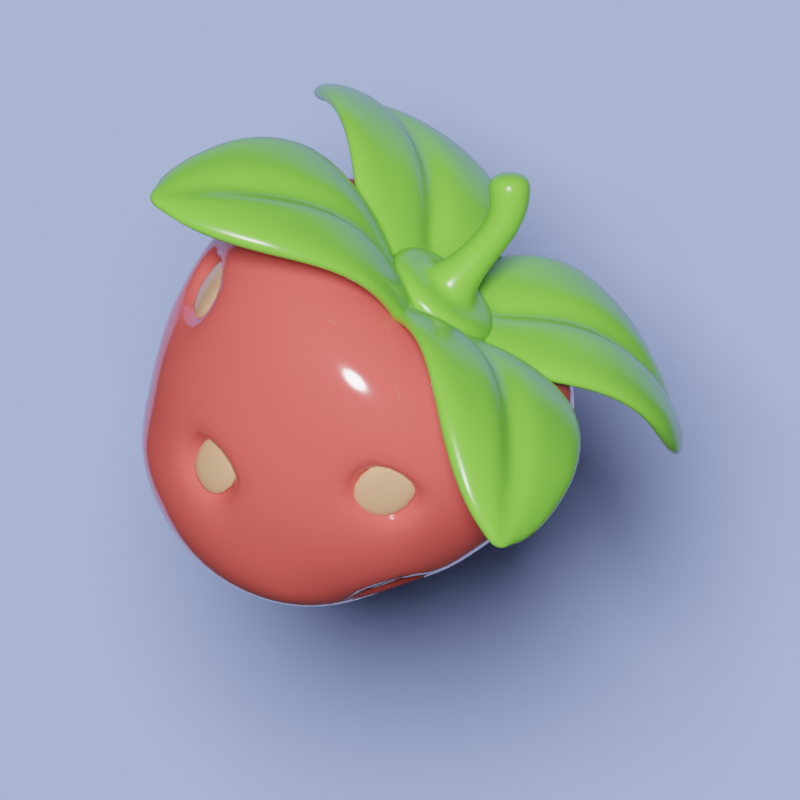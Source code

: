 # Source: strawberry.blend  (saved by Blender 3.4.6; exported with 4.5.12 LTS)
import bpy
from mathutils import Matrix  # noqa: F401  (used for matrix-valued properties, if any)

bpy.ops.wm.read_factory_settings(use_empty=True)
scene = bpy.context.scene
scene.name = 'Scene'

# ---- collections
col_collection = bpy.data.collections.new('Collection'); scene.collection.children.link(col_collection)

# ---- materials (node trees are filled in below, after node groups)
mat_material = bpy.data.materials.new('Material')
mat_material.alpha_threshold = 0.0
mat_material.roughness = 0.5
mat_material.line_color = (0.0, 0.0, 0.0, 1.0)
mat_material_001 = bpy.data.materials.new('Material.001')
mat_material_002 = bpy.data.materials.new('Material.002')
mat_material_003 = bpy.data.materials.new('Material.003')

# ---- material node trees
mat_material.use_nodes = True; mat_material.node_tree.nodes.clear()
_N = mat_material.node_tree.nodes; _L = mat_material.node_tree.links
n0 = _N.new('ShaderNodeOutputMaterial'); n0.name = 'Material Output'; n0.location = (300, 300)
n1 = _N.new('ShaderNodeMapping'); n1.name = 'Mapping'; n1.location = (-762, 178)
n1.inputs[2].default_value = (0.0, 1.571, 0.0)
n1.inputs[3].default_value = (1.0, 1.0, 0.8)
n2 = _N.new('ShaderNodeTexCoord'); n2.name = 'Texture Coordinate'; n2.location = (-942, 178)
n3 = _N.new('ShaderNodeTexGradient'); n3.name = 'Gradient Texture'; n3.location = (-582, 218)
n4 = _N.new('ShaderNodeValToRGB'); n4.name = 'ColorRamp'; n4.location = (-283, 255)
n4.color_ramp.interpolation = 'EASE'
while len(n4.color_ramp.elements) > 1: n4.color_ramp.elements.remove(n4.color_ramp.elements[-1])
n4.color_ramp.elements[0].position = 0.5136; n4.color_ramp.elements[0].color = (0.6343, 0.04757, 0.05297, 1.0)
_e = n4.color_ramp.elements.new(0.7148); _e.color = (0.8172, 0.3483, 0.1248, 1.0)
_e = n4.color_ramp.elements.new(0.8909); _e.color = (1.0, 1.0, 1.0, 1.0)
n5 = _N.new('ShaderNodeBsdfPrincipled'); n5.name = 'Principled BSDF'; n5.location = (10, 300)
n5.distribution = 'GGX'
n5.subsurface_method = 'RANDOM_WALK_SKIN'
n5.inputs[0].default_value = (0.8, 0.1027, 0.09387, 1.0)
n5.inputs[2].default_value = 0.1091
n5.inputs[3].default_value = 1.45
n5.inputs[27].default_value = (0.0, 0.0, 0.0, 1.0)
n5.inputs[28].default_value = 1.0
_L.new(n5.outputs[0], n0.inputs[0])
_L.new(n1.outputs[0], n3.inputs[0])
_L.new(n2.outputs[0], n1.inputs[0])
_L.new(n3.outputs[0], n4.inputs[0])
n0.is_active_output = True
mat_material_001.use_nodes = True; mat_material_001.node_tree.nodes.clear()
_N = mat_material_001.node_tree.nodes; _L = mat_material_001.node_tree.links
n0 = _N.new('ShaderNodeBsdfPrincipled'); n0.name = 'Principled BSDF'; n0.location = (10, 300)
n0.distribution = 'GGX'
n0.subsurface_method = 'RANDOM_WALK_SKIN'
n0.inputs[0].default_value = (0.6739, 0.3777, 0.218, 1.0)
n0.inputs[2].default_value = 0.1318
n0.inputs[3].default_value = 1.45
n0.inputs[27].default_value = (0.0, 0.0, 0.0, 1.0)
n0.inputs[28].default_value = 1.0
n1 = _N.new('ShaderNodeOutputMaterial'); n1.name = 'Material Output'; n1.location = (300, 300)
_L.new(n0.outputs[0], n1.inputs[0])
n1.is_active_output = True
mat_material_002.use_nodes = True; mat_material_002.node_tree.nodes.clear()
_N = mat_material_002.node_tree.nodes; _L = mat_material_002.node_tree.links
n0 = _N.new('ShaderNodeBsdfPrincipled'); n0.name = 'Principled BSDF'; n0.location = (10, 300)
n0.distribution = 'GGX'
n0.subsurface_method = 'RANDOM_WALK_SKIN'
n0.inputs[0].default_value = (0.1914, 0.5721, 0.05842, 1.0)
n0.inputs[2].default_value = 0.2568
n0.inputs[3].default_value = 1.45
n0.inputs[27].default_value = (0.0, 0.0, 0.0, 1.0)
n0.inputs[28].default_value = 1.0
n1 = _N.new('ShaderNodeOutputMaterial'); n1.name = 'Material Output'; n1.location = (300, 300)
_L.new(n0.outputs[0], n1.inputs[0])
n1.is_active_output = True
mat_material_003.use_nodes = True; mat_material_003.node_tree.nodes.clear()
_N = mat_material_003.node_tree.nodes; _L = mat_material_003.node_tree.links
n0 = _N.new('ShaderNodeBsdfPrincipled'); n0.name = 'Principled BSDF'; n0.location = (10, 300)
n0.distribution = 'GGX'
n0.subsurface_method = 'RANDOM_WALK_SKIN'
n0.inputs[0].default_value = (0.3071, 0.3944, 0.8, 1.0)
n0.inputs[3].default_value = 1.45
n0.inputs[27].default_value = (0.0, 0.0, 0.0, 1.0)
n0.inputs[28].default_value = 1.0
n1 = _N.new('ShaderNodeOutputMaterial'); n1.name = 'Material Output'; n1.location = (300, 300)
_L.new(n0.outputs[0], n1.inputs[0])
n1.is_active_output = True

# ---- world
world_world = bpy.data.worlds.new('World'); scene.world = world_world
world_world.use_nodes = True; world_world.node_tree.nodes.clear()
_N = world_world.node_tree.nodes; _L = world_world.node_tree.links
n0 = _N.new('ShaderNodeOutputWorld'); n0.name = 'World Output'; n0.location = (300, 300)
n1 = _N.new('ShaderNodeBackground'); n1.name = 'Background'; n1.location = (10, 300)
n1.inputs[0].default_value = (0.05088, 0.05088, 0.05088, 1.0)
_L.new(n1.outputs[0], n0.inputs[0])
n0.is_active_output = True
world_world.color = (0.05088, 0.05088, 0.05088)
world_world.use_sun_shadow = False
world_world.sun_shadow_jitter_overblur = 0.0

# ---- cameras
cam_camera = bpy.data.cameras.new('Camera')
cam_camera.type = 'ORTHO'
cam_camera.clip_end = 100.0
cam_camera.ortho_scale = 3.114

# ---- lights
light_light = bpy.data.lights.new('Light', 'SUN')
light_light.transmission_factor = 0.0
light_light.angle = 0.1993
light_light.energy = 5.0
light_light.shadow_soft_size = 0.1
light_light.shadow_cascade_max_distance = 1000.0

# ---- meshes
me_cube = bpy.data.meshes.new('Cube')
me_cube.from_pydata([(0.5034, 0.4883, 0.6442), (0.4105, 0.3954, -0.564), (0.5034, -0.4974, 0.6442), (0.4105, -0.4045, -0.564), (-0.4823, 0.4883, 0.6442), (-0.3894, 0.3954, -0.564), (-0.4823, -0.4974, 0.6442), (-0.3894, -0.4045, -0.564), (-0.4478, 0.2327, -0.6208), (-0.4771, -0.004576, -0.6502), (-0.4478, -0.2419, -0.6208), (0.2478, 0.4537, -0.6208), (0.01053, 0.483, -0.6502), (-0.2268, 0.4537, -0.6208), (0.5944, 0.5793, 0.4821), (0.6263, 0.6112, 0.2682), (0.4694, 0.4543, -0.4144), (-0.4483, -0.4634, -0.4144), (-0.6052, -0.6203, 0.2682), (-0.5734, -0.5885, 0.4821), (0.5944, -0.5885, 0.4821), (0.6263, -0.6203, 0.2682), (0.4694, -0.4634, -0.4144), (-0.5734, 0.5793, 0.4821), (-0.6052, 0.6112, 0.2682), (-0.4483, 0.4543, -0.4144), (0.3032, -0.5699, 0.6773), (0.01053, -0.6028, 0.6925), (-0.2822, -0.5699, 0.6773), (0.5758, 0.2881, 0.6773), (0.6088, -0.004576, 0.6925), (0.5758, -0.2973, 0.6773), (-0.2268, -0.4629, -0.6208), (0.01053, -0.4922, -0.6502), (0.2478, -0.4629, -0.6208), (-0.5548, -0.2973, 0.6773), (-0.5877, -0.004576, 0.6925), (-0.5548, 0.2881, 0.6773), (-0.2822, 0.5607, 0.6773), (0.01053, 0.5937, 0.6925), (0.3032, 0.5607, 0.6773), (0.4688, -0.2419, -0.6208), (0.4981, -0.004576, -0.6502), (0.4688, 0.2327, -0.6208), (0.3312, 0.3161, 0.679), (0.01053, 0.3333, 0.6313), (-0.3101, 0.3161, 0.679), (0.3484, -0.004576, 0.6313), (0.01053, -0.004576, 0.3372), (-0.3273, -0.004576, 0.6313), (0.3312, -0.3252, 0.679), (0.01053, -0.3424, 0.6313), (-0.3101, -0.3252, 0.679), (0.2634, -0.5877, -0.428), (0.3458, -0.7914, 0.2699), (0.3339, -0.7503, 0.4926), (0.01053, -0.6301, -0.4406), (0.01053, -0.8512, 0.2665), (0.01053, -0.8026, 0.5052), (-0.2424, -0.5877, -0.428), (-0.3248, -0.7914, 0.2699), (-0.3129, -0.7503, 0.4926), (-0.5726, -0.2575, -0.428), (-0.7763, -0.3399, 0.2699), (-0.7352, -0.328, 0.4926), (-0.615, -0.004576, -0.4406), (-0.8361, -0.004576, 0.2665), (-0.7875, -0.004576, 0.5052), (-0.5726, 0.2483, -0.428), (-0.7763, 0.3307, 0.2699), (-0.7352, 0.3188, 0.4926), (-0.2424, 0.2483, -0.7512), (0.01053, 0.2619, -0.7993), (0.2634, 0.2483, -0.7512), (-0.2559, -0.004576, -0.7993), (0.01053, -0.004576, -0.8963), (0.277, -0.004576, -0.7993), (-0.2424, -0.2575, -0.7512), (0.01053, -0.2711, -0.7993), (0.2634, -0.2575, -0.7512), (0.5937, 0.2483, -0.428), (0.7974, 0.3307, 0.2699), (0.7562, 0.3188, 0.4926), (0.636, -0.004576, -0.4406), (0.8571, -0.004576, 0.2665), (0.8085, -0.004576, 0.5052), (0.5937, -0.2575, -0.428), (0.7974, -0.3399, 0.2699), (0.7562, -0.328, 0.4926), (-0.2424, 0.5785, -0.428), (-0.3248, 0.7823, 0.2699), (-0.3129, 0.7411, 0.4926), (0.01053, 0.6209, -0.4406), (0.01053, 0.842, 0.2665), (0.01053, 0.7934, 0.5052), (0.2634, 0.5785, -0.428), (0.3458, 0.7823, 0.2699), (0.3339, 0.7411, 0.4926), (0.5565, 0.5414, -0.2013), (-0.5354, -0.5505, -0.2013), (0.5565, -0.5505, -0.2013), (-0.5354, 0.5414, -0.2013), (0.3089, -0.6996, -0.2053), (0.01053, -0.7508, -0.2119), (-0.2879, -0.6996, -0.2053), (-0.6845, -0.303, -0.2053), (-0.7357, -0.004576, -0.2119), (-0.6845, 0.2938, -0.2053), (0.7055, 0.2938, -0.2053), (0.7568, -0.004576, -0.2119), (0.7055, -0.303, -0.2053), (-0.2879, 0.6904, -0.2053), (0.01053, 0.7417, -0.2119), (0.3089, 0.6904, -0.2053), (-0.577, -0.5921, 0.01992), (0.3313, -0.7545, 0.02068), (0.01053, -0.811, 0.0168), (-0.3102, -0.7545, 0.02068), (-0.7394, -0.3253, 0.02068), (-0.7959, -0.004576, 0.0168), (-0.7394, 0.3162, 0.02068), (0.7605, 0.3162, 0.02068), (0.8169, -0.004576, 0.0168), (0.7605, -0.3253, 0.02068), (-0.3102, 0.7454, 0.02068), (0.01053, 0.8018, 0.0168), (0.3313, 0.7454, 0.02068), (0.5981, 0.583, 0.01992), (0.5981, -0.5921, 0.01992), (-0.577, 0.583, 0.01992), (-0.4879, -0.5379, 0.03624), (-0.5161, -0.5661, 0.2845), (0.277, -0.6654, 0.03701), (0.2916, -0.7023, 0.2862), (0.02783, -0.5382, -0.3915), (-0.2251, -0.4959, -0.379), (0.5721, -0.5312, 0.2845), (-0.6503, -0.2711, 0.03701), (-0.6872, -0.2856, 0.2862), (-0.5231, -0.02188, -0.3915), (-0.4808, 0.231, -0.379), (0.5442, 0.01273, -0.3915), (0.5018, -0.2402, -0.379), (-0.256, 0.6563, 0.03701), (-0.2705, 0.6932, 0.2862), (-0.2251, 0.4867, -0.379), (0.02783, 0.5291, -0.3915), (0.277, 0.6563, 0.03701), (0.2916, 0.6932, 0.2862), (-0.551, 0.5221, 0.2845), (0.5721, 0.5221, 0.2845), (0.02783, -0.659, -0.1629), (-0.2706, -0.6077, -0.1562), (-0.6439, -0.02188, -0.1629), (-0.5926, 0.2765, -0.1562), (0.6649, 0.01273, -0.1629), (0.6137, -0.2857, -0.1562), (-0.2706, 0.5986, -0.1562), (0.02783, 0.6498, -0.1629), (0.5438, 0.4939, 0.03624), (0.5438, -0.503, 0.03624), (-0.5228, 0.4939, 0.03624)], [], [(44, 45, 48, 47), (45, 46, 49, 48), (47, 48, 51, 50), (48, 49, 52, 51), (0, 40, 44, 29), (40, 39, 45, 44), (39, 38, 46, 45), (38, 4, 37, 46), (46, 37, 36, 49), (49, 36, 35, 52), (52, 35, 6, 28), (51, 52, 28, 27), (50, 51, 27, 26), (31, 50, 26, 2), (30, 47, 50, 31), (29, 44, 47, 30), (115, 54, 57, 116), (54, 55, 58, 57), (116, 57, 60, 117), (57, 58, 61, 60), (3, 22, 53, 34), (56, 103, 151, 134), (21, 20, 55, 54), (20, 2, 26, 55), (55, 26, 27, 58), (58, 27, 28, 61), (61, 28, 6, 19), (60, 61, 19, 18), (117, 60, 18, 114), (32, 59, 17, 7), (33, 56, 59, 32), (34, 53, 56, 33), (118, 63, 66, 119), (63, 64, 67, 66), (119, 66, 69, 120), (66, 67, 70, 69), (7, 17, 62, 10), (68, 65, 139, 140), (18, 19, 64, 63), (19, 6, 35, 64), (64, 35, 36, 67), (67, 36, 37, 70), (70, 37, 4, 23), (69, 70, 23, 24), (120, 69, 24, 129), (8, 68, 25, 5), (9, 65, 68, 8), (10, 62, 65, 9), (71, 72, 75, 74), (72, 73, 76, 75), (74, 75, 78, 77), (75, 76, 79, 78), (5, 13, 71, 8), (13, 12, 72, 71), (12, 11, 73, 72), (11, 1, 43, 73), (73, 43, 42, 76), (76, 42, 41, 79), (79, 41, 3, 34), (78, 79, 34, 33), (77, 78, 33, 32), (10, 77, 32, 7), (9, 74, 77, 10), (8, 71, 74, 9), (121, 81, 84, 122), (81, 82, 85, 84), (122, 84, 87, 123), (84, 85, 88, 87), (1, 16, 80, 43), (127, 15, 81, 121), (15, 14, 82, 81), (14, 0, 29, 82), (82, 29, 30, 85), (85, 30, 31, 88), (88, 31, 2, 20), (87, 88, 20, 21), (123, 87, 21, 128), (41, 86, 22, 3), (42, 83, 86, 41), (43, 80, 83, 42), (124, 90, 93, 125), (90, 91, 94, 93), (125, 93, 96, 126), (93, 94, 97, 96), (5, 25, 89, 13), (92, 89, 145, 146), (24, 23, 91, 90), (23, 4, 38, 91), (91, 38, 39, 94), (94, 39, 40, 97), (97, 40, 0, 14), (96, 97, 14, 15), (15, 127, 159, 150), (11, 95, 16, 1), (12, 92, 95, 11), (13, 89, 92, 12), (95, 113, 98, 16), (25, 101, 111, 89), (92, 112, 113, 95), (118, 114, 130, 137), (86, 110, 100, 22), (16, 98, 108, 80), (103, 104, 152, 151), (80, 108, 109, 83), (68, 107, 101, 25), (17, 99, 105, 62), (90, 124, 143, 144), (62, 105, 106, 65), (59, 104, 99, 17), (22, 100, 102, 53), (24, 90, 144, 149), (53, 102, 103, 56), (113, 126, 127, 98), (101, 129, 124, 111), (112, 125, 126, 113), (111, 124, 125, 112), (110, 123, 128, 100), (98, 127, 121, 108), (109, 122, 123, 110), (108, 121, 122, 109), (107, 120, 129, 101), (99, 114, 118, 105), (106, 119, 120, 107), (105, 118, 119, 106), (104, 117, 114, 99), (100, 128, 115, 102), (103, 116, 117, 104), (102, 115, 116, 103), (160, 136, 133, 132), (130, 131, 138, 137), (161, 149, 144, 143), (147, 148, 150, 159), (145, 157, 158, 146), (141, 155, 156, 142), (139, 153, 154, 140), (134, 151, 152, 135), (111, 112, 158, 157), (128, 21, 136, 160), (104, 59, 135, 152), (129, 24, 149, 161), (115, 128, 160, 132), (59, 56, 134, 135), (127, 126, 147, 159), (65, 106, 153, 139), (96, 15, 150, 148), (109, 110, 156, 155), (114, 18, 131, 130), (124, 129, 161, 143), (107, 68, 140, 154), (18, 63, 138, 131), (83, 109, 155, 141), (63, 118, 137, 138), (110, 86, 142, 156), (86, 83, 141, 142), (106, 107, 154, 153), (126, 96, 148, 147), (89, 111, 157, 145), (21, 54, 133, 136), (112, 92, 146, 158), (54, 115, 132, 133)])
me_cube.polygons.foreach_set('use_smooth', [True] * 160)
_uv = me_cube.uv_layers.new(name='UVMap')
_uv.uv.foreach_set('vector', [0.6875, 0.5625, 0.75, 0.5625, 0.75, 0.625, 0.6875, 0.625, 0.75, 0.5625, 0.8125, 0.5625, 0.8125, 0.625, 0.75, 0.625, 0.6875, 0.625, 0.75, 0.625, 0.75, 0.6875, 0.6875, 0.6875, 0.75, 0.625, 0.8125, 0.625, 0.8125, 0.6875, 0.75, 0.6875, 0.625, 0.5, 0.6875, 0.5, 0.6875, 0.5625, 0.625, 0.5625, 0.6875, 0.5, 0.75, 0.5, 0.75, 0.5625, 0.6875, 0.5625, 0.75, 0.5, 0.8125, 0.5, 0.8125, 0.5625, 0.75, 0.5625, 0.8125, 0.5, 0.875, 0.5, 0.875, 0.5625, 0.8125, 0.5625, 0.8125, 0.5625, 0.875, 0.5625, 0.875, 0.625, 0.8125, 0.625, 0.8125, 0.625, 0.875, 0.625, 0.875, 0.6875, 0.8125, 0.6875, 0.8125, 0.6875, 0.875, 0.6875, 0.875, 0.75, 0.8125, 0.75, 0.75, 0.6875, 0.8125, 0.6875, 0.8125, 0.75, 0.75, 0.75, 0.6875, 0.6875, 0.75, 0.6875, 0.75, 0.75, 0.6875, 0.75, 0.625, 0.6875, 0.6875, 0.6875, 0.6875, 0.75, 0.625, 0.75, 0.625, 0.625, 0.6875, 0.625, 0.6875, 0.6875, 0.625, 0.6875, 0.625, 0.5625, 0.6875, 0.5625, 0.6875, 0.625, 0.625, 0.625, 0.4844, 0.8125, 0.5, 0.8125, 0.5, 0.875, 0.4844, 0.875, 0.5, 0.8125, 0.5625, 0.8125, 0.5625, 0.875, 0.5, 0.875, 0.4844, 0.875, 0.5, 0.875, 0.5, 0.9375, 0.4844, 0.9375, 0.5, 0.875, 0.5625, 0.875, 0.5625, 0.9375, 0.5, 0.9375, 0.375, 0.75, 0.4375, 0.75, 0.4375, 0.8125, 0.375, 0.8125, 0.4375, 0.875, 0.4688, 0.875, 0.4688, 0.875, 0.4375, 0.875, 0.5, 0.75, 0.5625, 0.75, 0.5625, 0.8125, 0.5, 0.8125, 0.5625, 0.75, 0.625, 0.75, 0.625, 0.8125, 0.5625, 0.8125, 0.5625, 0.8125, 0.625, 0.8125, 0.625, 0.875, 0.5625, 0.875, 0.5625, 0.875, 0.625, 0.875, 0.625, 0.9375, 0.5625, 0.9375, 0.5625, 0.9375, 0.625, 0.9375, 0.625, 1.0, 0.5625, 1.0, 0.5, 0.9375, 0.5625, 0.9375, 0.5625, 1.0, 0.5, 1.0, 0.4844, 0.9375, 0.5, 0.9375, 0.5, 1.0, 0.4844, 1.0, 0.375, 0.9375, 0.4375, 0.9375, 0.4375, 1.0, 0.375, 1.0, 0.375, 0.875, 0.4375, 0.875, 0.4375, 0.9375, 0.375, 0.9375, 0.375, 0.8125, 0.4375, 0.8125, 0.4375, 0.875, 0.375, 0.875, 0.4844, 0.0625, 0.5, 0.0625, 0.5, 0.125, 0.4844, 0.125, 0.5, 0.0625, 0.5625, 0.0625, 0.5625, 0.125, 0.5, 0.125, 0.4844, 0.125, 0.5, 0.125, 0.5, 0.1875, 0.4844, 0.1875, 0.5, 0.125, 0.5625, 0.125, 0.5625, 0.1875, 0.5, 0.1875, 0.375, 0.0, 0.4375, 0.0, 0.4375, 0.0625, 0.375, 0.0625, 0.4375, 0.1875, 0.4375, 0.125, 0.4375, 0.125, 0.4375, 0.1875, 0.5, 0.0, 0.5625, 0.0, 0.5625, 0.0625, 0.5, 0.0625, 0.5625, 0.0, 0.625, 0.0, 0.625, 0.0625, 0.5625, 0.0625, 0.5625, 0.0625, 0.625, 0.0625, 0.625, 0.125, 0.5625, 0.125, 0.5625, 0.125, 0.625, 0.125, 0.625, 0.1875, 0.5625, 0.1875, 0.5625, 0.1875, 0.625, 0.1875, 0.625, 0.25, 0.5625, 0.25, 0.5, 0.1875, 0.5625, 0.1875, 0.5625, 0.25, 0.5, 0.25, 0.4844, 0.1875, 0.5, 0.1875, 0.5, 0.25, 0.4844, 0.25, 0.375, 0.1875, 0.4375, 0.1875, 0.4375, 0.25, 0.375, 0.25, 0.375, 0.125, 0.4375, 0.125, 0.4375, 0.1875, 0.375, 0.1875, 0.375, 0.0625, 0.4375, 0.0625, 0.4375, 0.125, 0.375, 0.125, 0.1875, 0.5625, 0.25, 0.5625, 0.25, 0.625, 0.1875, 0.625, 0.25, 0.5625, 0.3125, 0.5625, 0.3125, 0.625, 0.25, 0.625, 0.1875, 0.625, 0.25, 0.625, 0.25, 0.6875, 0.1875, 0.6875, 0.25, 0.625, 0.3125, 0.625, 0.3125, 0.6875, 0.25, 0.6875, 0.125, 0.5, 0.1875, 0.5, 0.1875, 0.5625, 0.125, 0.5625, 0.1875, 0.5, 0.25, 0.5, 0.25, 0.5625, 0.1875, 0.5625, 0.25, 0.5, 0.3125, 0.5, 0.3125, 0.5625, 0.25, 0.5625, 0.3125, 0.5, 0.375, 0.5, 0.375, 0.5625, 0.3125, 0.5625, 0.3125, 0.5625, 0.375, 0.5625, 0.375, 0.625, 0.3125, 0.625, 0.3125, 0.625, 0.375, 0.625, 0.375, 0.6875, 0.3125, 0.6875, 0.3125, 0.6875, 0.375, 0.6875, 0.375, 0.75, 0.3125, 0.75, 0.25, 0.6875, 0.3125, 0.6875, 0.3125, 0.75, 0.25, 0.75, 0.1875, 0.6875, 0.25, 0.6875, 0.25, 0.75, 0.1875, 0.75, 0.125, 0.6875, 0.1875, 0.6875, 0.1875, 0.75, 0.125, 0.75, 0.125, 0.625, 0.1875, 0.625, 0.1875, 0.6875, 0.125, 0.6875, 0.125, 0.5625, 0.1875, 0.5625, 0.1875, 0.625, 0.125, 0.625, 0.4844, 0.5625, 0.5, 0.5625, 0.5, 0.625, 0.4844, 0.625, 0.5, 0.5625, 0.5625, 0.5625, 0.5625, 0.625, 0.5, 0.625, 0.4844, 0.625, 0.5, 0.625, 0.5, 0.6875, 0.4844, 0.6875, 0.5, 0.625, 0.5625, 0.625, 0.5625, 0.6875, 0.5, 0.6875, 0.375, 0.5, 0.4375, 0.5, 0.4375, 0.5625, 0.375, 0.5625, 0.4844, 0.5, 0.5, 0.5, 0.5, 0.5625, 0.4844, 0.5625, 0.5, 0.5, 0.5625, 0.5, 0.5625, 0.5625, 0.5, 0.5625, 0.5625, 0.5, 0.625, 0.5, 0.625, 0.5625, 0.5625, 0.5625, 0.5625, 0.5625, 0.625, 0.5625, 0.625, 0.625, 0.5625, 0.625, 0.5625, 0.625, 0.625, 0.625, 0.625, 0.6875, 0.5625, 0.6875, 0.5625, 0.6875, 0.625, 0.6875, 0.625, 0.75, 0.5625, 0.75, 0.5, 0.6875, 0.5625, 0.6875, 0.5625, 0.75, 0.5, 0.75, 0.4844, 0.6875, 0.5, 0.6875, 0.5, 0.75, 0.4844, 0.75, 0.375, 0.6875, 0.4375, 0.6875, 0.4375, 0.75, 0.375, 0.75, 0.375, 0.625, 0.4375, 0.625, 0.4375, 0.6875, 0.375, 0.6875, 0.375, 0.5625, 0.4375, 0.5625, 0.4375, 0.625, 0.375, 0.625, 0.4844, 0.3125, 0.5, 0.3125, 0.5, 0.375, 0.4844, 0.375, 0.5, 0.3125, 0.5625, 0.3125, 0.5625, 0.375, 0.5, 0.375, 0.4844, 0.375, 0.5, 0.375, 0.5, 0.4375, 0.4844, 0.4375, 0.5, 0.375, 0.5625, 0.375, 0.5625, 0.4375, 0.5, 0.4375, 0.375, 0.25, 0.4375, 0.25, 0.4375, 0.3125, 0.375, 0.3125, 0.4375, 0.375, 0.4375, 0.3125, 0.4375, 0.3125, 0.4375, 0.375, 0.5, 0.25, 0.5625, 0.25, 0.5625, 0.3125, 0.5, 0.3125, 0.5625, 0.25, 0.625, 0.25, 0.625, 0.3125, 0.5625, 0.3125, 0.5625, 0.3125, 0.625, 0.3125, 0.625, 0.375, 0.5625, 0.375, 0.5625, 0.375, 0.625, 0.375, 0.625, 0.4375, 0.5625, 0.4375, 0.5625, 0.4375, 0.625, 0.4375, 0.625, 0.5, 0.5625, 0.5, 0.5, 0.4375, 0.5625, 0.4375, 0.5625, 0.5, 0.5, 0.5, 0.5, 0.5, 0.4844, 0.5, 0.4844, 0.5, 0.5, 0.5, 0.375, 0.4375, 0.4375, 0.4375, 0.4375, 0.5, 0.375, 0.5, 0.375, 0.375, 0.4375, 0.375, 0.4375, 0.4375, 0.375, 0.4375, 0.375, 0.3125, 0.4375, 0.3125, 0.4375, 0.375, 0.375, 0.375, 0.4375, 0.4375, 0.4688, 0.4375, 0.4688, 0.5, 0.4375, 0.5, 0.4375, 0.25, 0.4688, 0.25, 0.4688, 0.3125, 0.4375, 0.3125, 0.4375, 0.375, 0.4688, 0.375, 0.4688, 0.4375, 0.4375, 0.4375, 0.4844, 0.0625, 0.4844, 0.0, 0.4844, 0.0, 0.4844, 0.0625, 0.4375, 0.6875, 0.4688, 0.6875, 0.4688, 0.75, 0.4375, 0.75, 0.4375, 0.5, 0.4688, 0.5, 0.4688, 0.5625, 0.4375, 0.5625, 0.4688, 0.875, 0.4688, 0.9375, 0.4688, 0.9375, 0.4688, 0.875, 0.4375, 0.5625, 0.4688, 0.5625, 0.4688, 0.625, 0.4375, 0.625, 0.4375, 0.1875, 0.4688, 0.1875, 0.4688, 0.25, 0.4375, 0.25, 0.4375, 0.0, 0.4688, 0.0, 0.4688, 0.0625, 0.4375, 0.0625, 0.5, 0.3125, 0.4844, 0.3125, 0.4844, 0.3125, 0.5, 0.3125, 0.4375, 0.0625, 0.4688, 0.0625, 0.4688, 0.125, 0.4375, 0.125, 0.4375, 0.9375, 0.4688, 0.9375, 0.4688, 1.0, 0.4375, 1.0, 0.4375, 0.75, 0.4688, 0.75, 0.4688, 0.8125, 0.4375, 0.8125, 0.5, 0.25, 0.5, 0.3125, 0.5, 0.3125, 0.5, 0.25, 0.4375, 0.8125, 0.4688, 0.8125, 0.4688, 0.875, 0.4375, 0.875, 0.4688, 0.4375, 0.4844, 0.4375, 0.4844, 0.5, 0.4688, 0.5, 0.4688, 0.25, 0.4844, 0.25, 0.4844, 0.3125, 0.4688, 0.3125, 0.4688, 0.375, 0.4844, 0.375, 0.4844, 0.4375, 0.4688, 0.4375, 0.4688, 0.3125, 0.4844, 0.3125, 0.4844, 0.375, 0.4688, 0.375, 0.4688, 0.6875, 0.4844, 0.6875, 0.4844, 0.75, 0.4688, 0.75, 0.4688, 0.5, 0.4844, 0.5, 0.4844, 0.5625, 0.4688, 0.5625, 0.4688, 0.625, 0.4844, 0.625, 0.4844, 0.6875, 0.4688, 0.6875, 0.4688, 0.5625, 0.4844, 0.5625, 0.4844, 0.625, 0.4688, 0.625, 0.4688, 0.1875, 0.4844, 0.1875, 0.4844, 0.25, 0.4688, 0.25, 0.4688, 0.0, 0.4844, 0.0, 0.4844, 0.0625, 0.4688, 0.0625, 0.4688, 0.125, 0.4844, 0.125, 0.4844, 0.1875, 0.4688, 0.1875, 0.4688, 0.0625, 0.4844, 0.0625, 0.4844, 0.125, 0.4688, 0.125, 0.4688, 0.9375, 0.4844, 0.9375, 0.4844, 1.0, 0.4688, 1.0, 0.4688, 0.75, 0.4844, 0.75, 0.4844, 0.8125, 0.4688, 0.8125, 0.4688, 0.875, 0.4844, 0.875, 0.4844, 0.9375, 0.4688, 0.9375, 0.4688, 0.8125, 0.4844, 0.8125, 0.4844, 0.875, 0.4688, 0.875, 0.4844, 0.75, 0.5, 0.75, 0.5, 0.8125, 0.4844, 0.8125, 0.4844, 0.0, 0.5, 0.0, 0.5, 0.0625, 0.4844, 0.0625, 0.4844, 0.25, 0.5, 0.25, 0.5, 0.3125, 0.4844, 0.3125, 0.4844, 0.4375, 0.5, 0.4375, 0.5, 0.5, 0.4844, 0.5, 0.4375, 0.3125, 0.4688, 0.3125, 0.4688, 0.375, 0.4375, 0.375, 0.4375, 0.625, 0.4688, 0.625, 0.4688, 0.6875, 0.4375, 0.6875, 0.4375, 0.125, 0.4688, 0.125, 0.4688, 0.1875, 0.4375, 0.1875, 0.4375, 0.875, 0.4688, 0.875, 0.4688, 0.9375, 0.4375, 0.9375, 0.4688, 0.3125, 0.4688, 0.375, 0.4688, 0.375, 0.4688, 0.3125, 0.4844, 0.75, 0.5, 0.75, 0.5, 0.75, 0.4844, 0.75, 0.4688, 0.9375, 0.4375, 0.9375, 0.4375, 0.9375, 0.4688, 0.9375, 0.4844, 0.25, 0.5, 0.25, 0.5, 0.25, 0.4844, 0.25, 0.4844, 0.8125, 0.4844, 0.75, 0.4844, 0.75, 0.4844, 0.8125, 0.4375, 0.9375, 0.4375, 0.875, 0.4375, 0.875, 0.4375, 0.9375, 0.4844, 0.5, 0.4844, 0.4375, 0.4844, 0.4375, 0.4844, 0.5, 0.4375, 0.125, 0.4688, 0.125, 0.4688, 0.125, 0.4375, 0.125, 0.5, 0.4375, 0.5, 0.5, 0.5, 0.5, 0.5, 0.4375, 0.4688, 0.625, 0.4688, 0.6875, 0.4688, 0.6875, 0.4688, 0.625, 0.4844, 1.0, 0.5, 1.0, 0.5, 1.0, 0.4844, 1.0, 0.4844, 0.3125, 0.4844, 0.25, 0.4844, 0.25, 0.4844, 0.3125, 0.4688, 0.1875, 0.4375, 0.1875, 0.4375, 0.1875, 0.4688, 0.1875, 0.5, 0.0, 0.5, 0.0625, 0.5, 0.0625, 0.5, 0.0, 0.4375, 0.625, 0.4688, 0.625, 0.4688, 0.625, 0.4375, 0.625, 0.5, 0.0625, 0.4844, 0.0625, 0.4844, 0.0625, 0.5, 0.0625, 0.4688, 0.6875, 0.4375, 0.6875, 0.4375, 0.6875, 0.4688, 0.6875, 0.4375, 0.6875, 0.4375, 0.625, 0.4375, 0.625, 0.4375, 0.6875, 0.4688, 0.125, 0.4688, 0.1875, 0.4688, 0.1875, 0.4688, 0.125, 0.4844, 0.4375, 0.5, 0.4375, 0.5, 0.4375, 0.4844, 0.4375, 0.4375, 0.3125, 0.4688, 0.3125, 0.4688, 0.3125, 0.4375, 0.3125, 0.5, 0.75, 0.5, 0.8125, 0.5, 0.8125, 0.5, 0.75, 0.4688, 0.375, 0.4375, 0.375, 0.4375, 0.375, 0.4688, 0.375, 0.5, 0.8125, 0.4844, 0.8125, 0.4844, 0.8125, 0.5, 0.8125])
me_cube.materials.append(mat_material)
me_cube.use_mirror_vertex_groups = False
me_cube.update()
me_cube_001 = bpy.data.meshes.new('Cube.001')
me_cube_001.from_pydata([(-0.5167, -0.5229, -0.2043), (-0.5418, -0.5475, 0.1023), (0.2877, -0.6599, -0.2034), (0.3008, -0.6923, 0.1044), (0.0004579, -0.5444, -0.6264), (-0.2238, -0.5069, -0.6108), (0.5475, -0.5418, 0.1023), (-0.6599, -0.2877, -0.2034), (-0.6923, -0.3008, 0.1044), (-0.5444, -0.0004579, -0.6264), (-0.5069, 0.2238, -0.6108), (0.5444, 0.0004579, -0.6264), (0.5069, -0.2238, -0.6108), (-0.2877, 0.6599, -0.2034), (-0.3008, 0.6923, 0.1044), (-0.2238, 0.5069, -0.6108), (0.0004579, 0.5444, -0.6264), (0.2877, 0.6599, -0.2034), (0.3008, 0.6923, 0.1044), (-0.5475, 0.5418, 0.1023), (0.5475, 0.5418, 0.1023), (-0.0003559, -0.6514, -0.3431), (-0.2634, -0.6062, -0.3349), (-0.6514, 0.0003559, -0.3431), (-0.6062, 0.2634, -0.3349), (0.6514, -0.0003559, -0.3431), (0.6062, -0.2634, -0.3349), (-0.2634, 0.6062, -0.3349), (-0.0003559, 0.6514, -0.3431), (0.5229, 0.5167, -0.2043), (0.5229, -0.5167, -0.2043), (-0.5229, 0.5167, -0.2043), (-0.5689, -0.5506, -0.2207), (-0.5932, -0.5749, 0.09325), (0.3213, -0.7085, -0.2197), (0.3338, -0.7402, 0.09543), (-0.01308, -0.5974, -0.6678), (-0.2305, -0.5609, -0.6519), (0.5749, -0.5932, 0.09325), (-0.7085, -0.3213, -0.2197), (-0.7402, -0.3338, 0.09543), (-0.5974, 0.01308, -0.6678), (-0.5609, 0.2305, -0.6519), (0.5974, -0.01308, -0.6678), (0.5609, -0.2305, -0.6519), (-0.3213, 0.7085, -0.2197), (-0.3338, 0.7402, 0.09543), (-0.2305, 0.5609, -0.6519), (-0.01308, 0.5974, -0.6678), (0.3213, 0.7085, -0.2197), (0.3338, 0.7402, 0.09543), (-0.5749, 0.5932, 0.09325), (0.5749, 0.5932, 0.09325), (-0.01308, -0.7011, -0.3787), (-0.2696, -0.6571, -0.3703), (-0.7011, 0.01308, -0.3787), (-0.6571, 0.2696, -0.3703), (0.7011, -0.01308, -0.3787), (0.6571, -0.2696, -0.3703), (-0.2696, 0.6571, -0.3703), (-0.01308, 0.7011, -0.3787), (0.5506, 0.5689, -0.2207), (0.5506, -0.5689, -0.2207), (-0.5506, 0.5689, -0.2207)], [], [(30, 2, 3, 6), (0, 7, 8, 1), (31, 13, 14, 19), (17, 29, 20, 18), (15, 16, 28, 27), (11, 12, 26, 25), (9, 10, 24, 23), (4, 5, 22, 21), (62, 38, 35, 34), (32, 33, 40, 39), (63, 51, 46, 45), (49, 50, 52, 61), (47, 59, 60, 48), (43, 57, 58, 44), (41, 55, 56, 42), (36, 53, 54, 37), (20, 29, 61, 52), (18, 20, 52, 50), (30, 6, 38, 62), (4, 21, 53, 36), (0, 1, 33, 32), (31, 19, 51, 63), (22, 5, 37, 54), (3, 2, 34, 35), (29, 17, 49, 61), (9, 23, 55, 41), (5, 4, 36, 37), (13, 31, 63, 45), (24, 10, 42, 56), (6, 3, 35, 38), (7, 0, 32, 39), (11, 25, 57, 43), (8, 7, 39, 40), (2, 30, 62, 34), (26, 12, 44, 58), (10, 9, 41, 42), (15, 27, 59, 47), (1, 8, 40, 33), (28, 16, 48, 60), (12, 11, 43, 44), (27, 28, 60, 59), (14, 13, 45, 46), (25, 26, 58, 57), (16, 15, 47, 48), (23, 24, 56, 55), (17, 18, 50, 49), (21, 22, 54, 53), (19, 14, 46, 51)])
me_cube_001.polygons.foreach_set('use_smooth', [True] * 48)
_uv = me_cube_001.uv_layers.new(name='UVMap')
_uv.uv.foreach_set('vector', [0.4844, 0.75, 0.4844, 0.8125, 0.5, 0.8125, 0.5, 0.75, 0.4844, 0.0, 0.4844, 0.0625, 0.5, 0.0625, 0.5, 0.0, 0.4844, 0.25, 0.4844, 0.3125, 0.5, 0.3125, 0.5, 0.25, 0.4844, 0.4375, 0.4844, 0.5, 0.5, 0.5, 0.5, 0.4375, 0.4375, 0.3125, 0.4375, 0.375, 0.4688, 0.375, 0.4688, 0.3125, 0.4375, 0.625, 0.4375, 0.6875, 0.4688, 0.6875, 0.4688, 0.625, 0.4375, 0.125, 0.4375, 0.1875, 0.4688, 0.1875, 0.4688, 0.125, 0.4375, 0.875, 0.4375, 0.9375, 0.4688, 0.9375, 0.4688, 0.875, 0.4844, 0.75, 0.5, 0.75, 0.5, 0.8125, 0.4844, 0.8125, 0.4844, 0.0, 0.5, 0.0, 0.5, 0.0625, 0.4844, 0.0625, 0.4844, 0.25, 0.5, 0.25, 0.5, 0.3125, 0.4844, 0.3125, 0.4844, 0.4375, 0.5, 0.4375, 0.5, 0.5, 0.4844, 0.5, 0.4375, 0.3125, 0.4688, 0.3125, 0.4688, 0.375, 0.4375, 0.375, 0.4375, 0.625, 0.4688, 0.625, 0.4688, 0.6875, 0.4375, 0.6875, 0.4375, 0.125, 0.4688, 0.125, 0.4688, 0.1875, 0.4375, 0.1875, 0.4375, 0.875, 0.4688, 0.875, 0.4688, 0.9375, 0.4375, 0.9375, 0.5, 0.5, 0.4844, 0.5, 0.4844, 0.5, 0.5, 0.5, 0.5, 0.4375, 0.5, 0.5, 0.5, 0.5, 0.5, 0.4375, 0.4844, 0.75, 0.5, 0.75, 0.5, 0.75, 0.4844, 0.75, 0.4375, 0.875, 0.4688, 0.875, 0.4688, 0.875, 0.4375, 0.875, 0.4844, 0.0, 0.5, 0.0, 0.5, 0.0, 0.4844, 0.0, 0.4844, 0.25, 0.5, 0.25, 0.5, 0.25, 0.4844, 0.25, 0.4688, 0.9375, 0.4375, 0.9375, 0.4375, 0.9375, 0.4688, 0.9375, 0.5, 0.8125, 0.4844, 0.8125, 0.4844, 0.8125, 0.5, 0.8125, 0.4844, 0.5, 0.4844, 0.4375, 0.4844, 0.4375, 0.4844, 0.5, 0.4375, 0.125, 0.4688, 0.125, 0.4688, 0.125, 0.4375, 0.125, 0.4375, 0.9375, 0.4375, 0.875, 0.4375, 0.875, 0.4375, 0.9375, 0.4844, 0.3125, 0.4844, 0.25, 0.4844, 0.25, 0.4844, 0.3125, 0.4688, 0.1875, 0.4375, 0.1875, 0.4375, 0.1875, 0.4688, 0.1875, 0.5, 0.75, 0.5, 0.8125, 0.5, 0.8125, 0.5, 0.75, 0.4844, 0.0625, 0.4844, 0.0, 0.4844, 0.0, 0.4844, 0.0625, 0.4375, 0.625, 0.4688, 0.625, 0.4688, 0.625, 0.4375, 0.625, 0.5, 0.0625, 0.4844, 0.0625, 0.4844, 0.0625, 0.5, 0.0625, 0.4844, 0.8125, 0.4844, 0.75, 0.4844, 0.75, 0.4844, 0.8125, 0.4688, 0.6875, 0.4375, 0.6875, 0.4375, 0.6875, 0.4688, 0.6875, 0.4375, 0.1875, 0.4375, 0.125, 0.4375, 0.125, 0.4375, 0.1875, 0.4375, 0.3125, 0.4688, 0.3125, 0.4688, 0.3125, 0.4375, 0.3125, 0.5, 0.0, 0.5, 0.0625, 0.5, 0.0625, 0.5, 0.0, 0.4688, 0.375, 0.4375, 0.375, 0.4375, 0.375, 0.4688, 0.375, 0.4375, 0.6875, 0.4375, 0.625, 0.4375, 0.625, 0.4375, 0.6875, 0.4688, 0.3125, 0.4688, 0.375, 0.4688, 0.375, 0.4688, 0.3125, 0.5, 0.3125, 0.4844, 0.3125, 0.4844, 0.3125, 0.5, 0.3125, 0.4688, 0.625, 0.4688, 0.6875, 0.4688, 0.6875, 0.4688, 0.625, 0.4375, 0.375, 0.4375, 0.3125, 0.4375, 0.3125, 0.4375, 0.375, 0.4688, 0.125, 0.4688, 0.1875, 0.4688, 0.1875, 0.4688, 0.125, 0.4844, 0.4375, 0.5, 0.4375, 0.5, 0.4375, 0.4844, 0.4375, 0.4688, 0.875, 0.4688, 0.9375, 0.4688, 0.9375, 0.4688, 0.875, 0.5, 0.25, 0.5, 0.3125, 0.5, 0.3125, 0.5, 0.25])
me_cube_001.materials.append(mat_material_001)
me_cube_001.use_mirror_vertex_groups = False
me_cube_001.update()
me_plane = bpy.data.meshes.new('Plane')
me_plane.from_pydata([(-1.092, -1.717, 1.055), (0.1005, -0.5763, 1.019), (-1.789, -1.019, 1.055), (-0.6489, 0.1731, 1.019), (-1.826, -1.433, 0.8906), (-1.506, -1.754, 0.8906), (-0.671, -1.551, 1.302), (-0.3211, -1.271, 1.39), (-0.03284, -0.913, 1.245), (0.06828, -0.2658, 0.9588), (-0.08197, -0.00932, 0.971), (-0.3384, 0.1409, 0.9588), (-0.9856, 0.03981, 1.245), (-1.344, -0.2485, 1.39), (-1.624, -0.5983, 1.302), (-1.085, -1.459, 1.296), (-0.5828, -1.021, 1.458), (-0.2148, -0.6224, 1.274), (-1.531, -1.013, 1.296), (-1.094, -0.5101, 1.458), (-0.6951, -0.1422, 1.274), (-1.065, -1.63, 0.9618), (0.02381, -0.607, 0.9185), (-1.703, -0.9925, 0.9618), (-0.6797, 0.09645, 0.9185), (-1.75, -1.393, 0.7929), (-1.681, -1.609, 0.7577), (-1.466, -1.678, 0.7929), (-0.6605, -1.502, 1.183), (-0.3412, -1.261, 1.262), (-0.08911, -0.9362, 1.13), (0.007866, -0.3045, 0.8504), (-0.1299, -0.05725, 0.86), (-0.3772, 0.08051, 0.8504), (-1.009, -0.01647, 1.13), (-1.333, -0.2685, 1.262), (-1.574, -0.5879, 1.183), (-1.06, -1.402, 1.182), (-0.5942, -1.018, 1.328), (-0.267, -0.6548, 1.159), (-1.36, -1.287, 1.132), (-0.8385, -0.7659, 1.342), (-0.4705, -0.3978, 1.113), (-1.474, -0.9875, 1.182), (-1.091, -0.5216, 1.328), (-0.7274, -0.1943, 1.159), (-1.603, -1.718, 0.877), (-1.79, -1.53, 0.877), (-1.681, -1.609, 0.7578), (-1.715, -1.642, 0.8667), (-1.46, -1.198, 1.266), (-1.271, -1.387, 1.266), (-1.383, -1.31, 1.139), (-0.7409, -0.8568, 1.467), (-0.9294, -0.6682, 1.467), (-0.8344, -0.7617, 1.351), (-0.5334, -0.2725, 1.247), (-0.3452, -0.4607, 1.247), (-0.3454, -0.2728, 1.049), (-0.4351, -0.3625, 1.122)], [], [(50, 54, 19, 18), (54, 56, 20, 19), (16, 17, 57, 53), (17, 9, 10, 58, 57), (0, 6, 15), (6, 7, 16, 15), (7, 8, 17, 16), (8, 1, 17), (56, 58, 10, 11, 20), (20, 3, 12), (19, 20, 12, 13), (18, 19, 13, 14), (4, 18, 2), (5, 46, 48, 26, 27), (47, 50, 18, 4), (2, 18, 14), (3, 20, 11), (17, 1, 9), (15, 5, 0), (37, 40, 41, 38), (38, 41, 42, 39), (40, 43, 44, 41), (41, 44, 45, 42), (21, 37, 28), (28, 37, 38, 29), (29, 38, 39, 30), (30, 39, 22), (39, 42, 32, 31), (42, 45, 33, 32), (45, 34, 24), (44, 35, 34, 45), (43, 36, 35, 44), (25, 23, 43), (26, 25, 43, 40), (27, 26, 40, 37), (23, 36, 43), (24, 33, 45), (39, 31, 22), (37, 21, 27), (4, 2, 23, 25), (5, 15, 51, 46), (15, 16, 53, 51), (0, 5, 27, 21), (6, 0, 21, 28), (7, 6, 28, 29), (8, 7, 29, 30), (1, 8, 30, 22), (9, 1, 22, 31), (10, 9, 31, 32), (11, 10, 32, 33), (3, 11, 33, 24), (12, 3, 24, 34), (13, 12, 34, 35), (14, 13, 35, 36), (2, 14, 36, 23), (46, 49, 48), (49, 47, 48), (56, 59, 58), (59, 57, 58), (51, 53, 55, 52), (52, 55, 54, 50), (53, 57, 59, 55), (55, 59, 56, 54), (46, 51, 52, 49), (49, 52, 50, 47), (48, 47, 4, 25, 26)])
me_plane.polygons.foreach_set('use_smooth', [True] * 66)
_uv = me_plane.uv_layers.new(name='UVMap')
_uv.uv.foreach_set('vector', [0.25, 0.6056, 0.5, 0.5922, 0.5, 0.75, 0.25, 0.75, 0.5, 0.5922, 0.75, 0.598, 0.75, 0.75, 0.5, 0.75, 0.5, 0.25, 0.75, 0.25, 0.75, 0.402, 0.5, 0.4078, 0.75, 0.25, 1.0, 0.25, 1.0, 0.5, 0.8103, 0.5, 0.75, 0.402, 0.0, 0.0, 0.25, 0.0, 0.25, 0.25, 0.25, 0.0, 0.5, 0.0, 0.5, 0.25, 0.25, 0.25, 0.5, 0.0, 0.75, 0.0, 0.75, 0.25, 0.5, 0.25, 0.75, 0.0, 1.0, 0.0, 0.75, 0.25, 0.75, 0.598, 0.8103, 0.5, 1.0, 0.5, 1.0, 0.75, 0.75, 0.75, 0.75, 0.75, 1.0, 1.0, 0.75, 1.0, 0.5, 0.75, 0.75, 0.75, 0.75, 1.0, 0.5, 1.0, 0.25, 0.75, 0.5, 0.75, 0.5, 1.0, 0.25, 1.0, 0.0, 0.75, 0.25, 0.75, 0.0, 1.0, 0.0, 0.25, 0.0, 0.3537, 0.0, 0.5, 0.0, 0.5, 0.0, 0.25, 0.0, 0.6463, 0.25, 0.6056, 0.25, 0.75, 0.0, 0.75, 0.0, 1.0, 0.25, 0.75, 0.25, 1.0, 1.0, 1.0, 0.75, 0.75, 1.0, 0.75, 0.75, 0.25, 1.0, 0.0, 1.0, 0.25, 0.25, 0.25, 0.0, 0.25, 0.0, 0.0, 0.25, 0.25, 0.25, 0.5, 0.5, 0.5, 0.5, 0.25, 0.5, 0.25, 0.5, 0.5, 0.75, 0.5, 0.75, 0.25, 0.25, 0.5, 0.25, 0.75, 0.5, 0.75, 0.5, 0.5, 0.5, 0.5, 0.5, 0.75, 0.75, 0.75, 0.75, 0.5, 0.0, 0.0, 0.25, 0.25, 0.25, 0.0, 0.25, 0.0, 0.25, 0.25, 0.5, 0.25, 0.5, 0.0, 0.5, 0.0, 0.5, 0.25, 0.75, 0.25, 0.75, 0.0, 0.75, 0.0, 0.75, 0.25, 1.0, 0.0, 0.75, 0.25, 0.75, 0.5, 1.0, 0.5, 1.0, 0.25, 0.75, 0.5, 0.75, 0.75, 1.0, 0.75, 1.0, 0.5, 0.75, 0.75, 0.75, 1.0, 1.0, 1.0, 0.5, 0.75, 0.5, 1.0, 0.75, 1.0, 0.75, 0.75, 0.25, 0.75, 0.25, 1.0, 0.5, 1.0, 0.5, 0.75, 0.0, 0.75, 0.0, 1.0, 0.25, 0.75, 0.0, 0.5, 0.0, 0.75, 0.25, 0.75, 0.25, 0.5, 0.0, 0.25, 0.0, 0.5, 0.25, 0.5, 0.25, 0.25, 0.0, 1.0, 0.25, 1.0, 0.25, 0.75, 1.0, 1.0, 1.0, 0.75, 0.75, 0.75, 0.75, 0.25, 1.0, 0.25, 1.0, 0.0, 0.25, 0.25, 0.0, 0.0, 0.0, 0.25, 0.0, 0.75, 0.0, 1.0, 0.0, 1.0, 0.0, 0.75, 0.0, 0.25, 0.25, 0.25, 0.25, 0.3944, 0.0, 0.3537, 0.25, 0.25, 0.5, 0.25, 0.5, 0.4078, 0.25, 0.3944, 0.0, 0.0, 0.0, 0.25, 0.0, 0.25, 0.0, 0.0, 0.25, 0.0, 0.0, 0.0, 0.0, 0.0, 0.25, 0.0, 0.5, 0.0, 0.25, 0.0, 0.25, 0.0, 0.5, 0.0, 0.75, 0.0, 0.5, 0.0, 0.5, 0.0, 0.75, 0.0, 1.0, 0.0, 0.75, 0.0, 0.75, 0.0, 1.0, 0.0, 1.0, 0.25, 1.0, 0.0, 1.0, 0.0, 1.0, 0.25, 1.0, 0.5, 1.0, 0.25, 1.0, 0.25, 1.0, 0.5, 1.0, 0.75, 1.0, 0.5, 1.0, 0.5, 1.0, 0.75, 1.0, 1.0, 1.0, 0.75, 1.0, 0.75, 1.0, 1.0, 0.75, 1.0, 1.0, 1.0, 1.0, 1.0, 0.75, 1.0, 0.5, 1.0, 0.75, 1.0, 0.75, 1.0, 0.5, 1.0, 0.25, 1.0, 0.5, 1.0, 0.5, 1.0, 0.25, 1.0, 0.0, 1.0, 0.25, 1.0, 0.25, 1.0, 0.0, 1.0, 0.0, 0.3537, 0.01388, 0.4976, 0.0, 0.5, 0.01388, 0.4976, 0.04741, 0.6247, 0.0, 0.5, 0.75, 0.598, 0.7454, 0.5001, 0.8103, 0.5, 0.7454, 0.5001, 0.7377, 0.4049, 0.8103, 0.5, 0.25, 0.3944, 0.5, 0.4078, 0.4996, 0.5, 0.2555, 0.5, 0.2555, 0.5, 0.4996, 0.5, 0.5, 0.5922, 0.25, 0.6056, 0.5, 0.4078, 0.75, 0.402, 0.7453, 0.5, 0.4996, 0.5, 0.4996, 0.5, 0.7453, 0.5, 0.75, 0.598, 0.5, 0.5922, 0.0, 0.3537, 0.25, 0.3944, 0.2555, 0.5, 0.01434, 0.5, 0.01434, 0.5, 0.2555, 0.5, 0.25, 0.6056, 0.0, 0.6463, 0.0, 0.5, 0.0, 0.6463, 0.0, 0.75, 0.0, 0.75, 0.0, 0.5])
me_plane.materials.append(mat_material_002)
me_plane.update()
me_circle = bpy.data.meshes.new('Circle')
me_circle.from_pydata([(0.04752, 0.9793, 2.614), (-0.3352, 0.9032, 2.614), (-0.6596, 0.6865, 2.614), (-0.8764, 0.362, 2.614), (-0.9525, -0.02066, 2.614), (-0.8764, -0.4033, 2.614), (-0.6596, -0.7278, 2.614), (-0.3352, -0.9445, 2.614), (0.04752, -1.021, 2.614), (0.4302, -0.9445, 2.614), (0.7546, -0.7278, 2.614), (0.9714, -0.4033, 2.614), (1.048, -0.02066, 2.614), (0.9714, 0.362, 2.614), (0.7546, 0.6865, 2.614), (0.4302, 0.9032, 2.614), (-0.1576, 0.4746, 2.614), (0.04752, 0.5154, 2.614), (-0.3315, 0.3584, 2.614), (-0.4477, 0.1845, 2.614), (-0.4885, -0.02066, 2.614), (-0.4477, -0.2258, 2.614), (-0.3315, -0.3997, 2.614), (-0.1576, -0.5159, 2.614), (0.04752, -0.5567, 2.614), (0.2527, -0.5159, 2.614), (0.4266, -0.3997, 2.614), (0.5428, -0.2258, 2.614), (0.5836, -0.02066, 2.614), (0.5428, 0.1845, 2.614), (0.4266, 0.3584, 2.614), (0.2527, 0.4746, 2.614), (-0.1576, 0.4746, 3.156), (0.04752, 0.5154, 3.156), (-0.3315, 0.3584, 3.156), (-0.4477, 0.1845, 3.156), (-0.4885, -0.02066, 3.156), (-0.4477, -0.2258, 3.156), (-0.3315, -0.3997, 3.156), (-0.1576, -0.5159, 3.156), (0.04752, -0.5567, 3.156), (0.2527, -0.5159, 3.156), (0.4266, -0.3997, 3.156), (0.5428, -0.2258, 3.156), (0.5836, -0.02066, 3.156), (0.5428, 0.1845, 3.156), (0.4266, 0.3584, 3.156), (0.2527, 0.4746, 3.156), (-0.3352, 0.9032, 3.156), (0.04752, 0.9793, 3.156), (-0.6596, 0.6865, 3.156), (-0.8764, 0.362, 3.156), (-0.9525, -0.02066, 3.156), (-0.8764, -0.4033, 3.156), (-0.6596, -0.7278, 3.156), (-0.3352, -0.9445, 3.156), (0.04752, -1.021, 3.156), (0.4302, -0.9445, 3.156), (0.7546, -0.7278, 3.156), (0.9714, -0.4033, 3.156), (1.048, -0.02066, 3.156), (0.9714, 0.362, 3.156), (0.7546, 0.6865, 3.156), (0.4302, 0.9032, 3.156), (1.143, 0.4333, 2.885), (1.234, -0.02066, 2.885), (-0.7913, -0.8595, 2.885), (-1.048, -0.4746, 2.885), (0.8863, 0.8181, 2.885), (-0.4064, -1.117, 2.885), (0.5015, 1.075, 2.885), (0.04752, -1.207, 2.885), (-0.4064, 1.075, 2.885), (0.04752, 1.166, 2.885), (0.5015, -1.117, 2.885), (-0.7913, 0.8181, 2.885), (0.8863, -0.8595, 2.885), (-1.048, 0.4333, 2.885), (1.143, -0.4746, 2.885), (-1.139, -0.02066, 2.885), (-0.1159, 0.3738, 3.361), (0.04752, 0.4064, 3.361), (-0.2544, 0.2813, 3.361), (-0.347, 0.1428, 3.361), (-0.3795, -0.02066, 3.361), (-0.347, -0.1841, 3.361), (-0.2544, -0.3226, 3.361), (-0.1159, -0.4152, 3.361), (0.04752, -0.4477, 3.361), (0.2109, -0.4152, 3.361), (0.3495, -0.3226, 3.361), (0.442, -0.1841, 3.361), (0.4745, -0.02066, 3.361), (0.442, 0.1428, 3.361), (0.3495, 0.2813, 3.361), (0.2109, 0.3738, 3.361), (-0.07036, 0.2639, 3.798), (0.04752, 0.2874, 3.798), (-0.1703, 0.1972, 3.798), (-0.2371, 0.09723, 3.798), (-0.2605, -0.02066, 3.798), (-0.2371, -0.1385, 3.798), (-0.1703, -0.2385, 3.798), (-0.07036, -0.3053, 3.798), (0.04752, -0.3287, 3.798), (0.1654, -0.3053, 3.798), (0.2653, -0.2385, 3.798), (0.3321, -0.1385, 3.798), (0.3556, -0.02066, 3.798), (0.3321, 0.09723, 3.798), (0.2653, 0.1972, 3.798), (0.1654, 0.2639, 3.798), (-0.07036, 0.2456, 4.72), (0.04752, 0.2675, 4.712), (-0.1703, 0.1831, 4.744), (-0.2371, 0.08963, 4.779), (-0.2605, -0.02066, 4.821), (-0.2371, -0.1309, 4.862), (-0.1703, -0.2244, 4.898), (-0.07036, -0.2869, 4.921), (0.04752, -0.3088, 4.93), (0.1654, -0.2869, 4.921), (0.2653, -0.2244, 4.898), (0.3321, -0.1309, 4.862), (0.3556, -0.02066, 4.821), (0.3321, 0.08963, 4.779), (0.2653, 0.1831, 4.744), (0.1654, 0.2456, 4.72), (-0.1063, 0.6152, 4.992), (-0.004374, 0.647, 5.389), (-0.08702, 0.7333, 5.189), (0.04752, 0.6547, 5.382), (0.04752, 0.6373, 4.973), (0.04752, 0.7531, 5.171), (-0.238, 0.5517, 5.047), (-0.04837, 0.6249, 5.409), (-0.2015, 0.6767, 5.238), (-0.3279, 0.4556, 5.131), (-0.07777, 0.5919, 5.438), (-0.2785, 0.5916, 5.313), (-0.3617, 0.3407, 5.231), (-0.08809, 0.5529, 5.472), (-0.3062, 0.4908, 5.401), (-0.333, 0.2242, 5.333), (-0.07777, 0.514, 5.506), (-0.28, 0.3895, 5.491), (-0.2452, 0.1243, 5.421), (-0.04837, 0.481, 5.535), (-0.2036, 0.3033, 5.566), (-0.1114, 0.05696, 5.48), (-0.004374, 0.4589, 5.555), (-0.08852, 0.2455, 5.617), (0.04752, 0.03323, 5.501), (0.04752, 0.4512, 5.562), (0.04752, 0.2252, 5.635), (0.2065, 0.05696, 5.48), (0.09942, 0.4589, 5.555), (0.1836, 0.2455, 5.617), (0.3403, 0.1243, 5.421), (0.1434, 0.481, 5.535), (0.2986, 0.3033, 5.566), (0.4281, 0.2242, 5.333), (0.1728, 0.514, 5.506), (0.375, 0.3895, 5.491), (0.4568, 0.3407, 5.231), (0.1831, 0.5529, 5.472), (0.4012, 0.4908, 5.401), (0.423, 0.4556, 5.131), (0.1728, 0.5919, 5.438), (0.3735, 0.5916, 5.313), (0.333, 0.5517, 5.047), (0.1434, 0.6249, 5.409), (0.2965, 0.6767, 5.238), (0.2013, 0.6152, 4.992), (0.09942, 0.647, 5.389), (0.1821, 0.7333, 5.189)], [], [(16, 17, 31, 30, 29, 28, 27, 26, 25, 24, 23, 22, 21, 20, 19, 18), (16, 1, 0, 17), (18, 2, 1, 16), (19, 3, 2, 18), (20, 4, 3, 19), (21, 5, 4, 20), (22, 6, 5, 21), (23, 7, 6, 22), (24, 8, 7, 23), (25, 9, 8, 24), (26, 10, 9, 25), (27, 11, 10, 26), (28, 12, 11, 27), (29, 13, 12, 28), (30, 14, 13, 29), (31, 15, 14, 30), (17, 0, 15, 31), (42, 43, 91, 90), (32, 33, 49, 48), (34, 32, 48, 50), (35, 34, 50, 51), (36, 35, 51, 52), (37, 36, 52, 53), (38, 37, 53, 54), (39, 38, 54, 55), (40, 39, 55, 56), (41, 40, 56, 57), (42, 41, 57, 58), (43, 42, 58, 59), (44, 43, 59, 60), (45, 44, 60, 61), (46, 45, 61, 62), (47, 46, 62, 63), (33, 47, 63, 49), (65, 64, 61, 60), (67, 66, 54, 53), (64, 68, 62, 61), (66, 69, 55, 54), (68, 70, 63, 62), (69, 71, 56, 55), (73, 72, 48, 49), (70, 73, 49, 63), (71, 74, 57, 56), (72, 75, 50, 48), (74, 76, 58, 57), (75, 77, 51, 50), (76, 78, 59, 58), (77, 79, 52, 51), (78, 65, 60, 59), (79, 67, 53, 52), (4, 5, 67, 79), (11, 12, 65, 78), (3, 4, 79, 77), (10, 11, 78, 76), (2, 3, 77, 75), (9, 10, 76, 74), (1, 2, 75, 72), (8, 9, 74, 71), (15, 0, 73, 70), (0, 1, 72, 73), (7, 8, 71, 69), (14, 15, 70, 68), (6, 7, 69, 66), (13, 14, 68, 64), (5, 6, 66, 67), (12, 13, 64, 65), (90, 91, 107, 106), (35, 36, 84, 83), (43, 44, 92, 91), (36, 37, 85, 84), (44, 45, 93, 92), (37, 38, 86, 85), (45, 46, 94, 93), (38, 39, 87, 86), (46, 47, 95, 94), (39, 40, 88, 87), (33, 32, 80, 81), (47, 33, 81, 95), (40, 41, 89, 88), (32, 34, 82, 80), (41, 42, 90, 89), (34, 35, 83, 82), (108, 109, 125, 124), (83, 84, 100, 99), (91, 92, 108, 107), (84, 85, 101, 100), (92, 93, 109, 108), (85, 86, 102, 101), (93, 94, 110, 109), (86, 87, 103, 102), (94, 95, 111, 110), (87, 88, 104, 103), (81, 80, 96, 97), (95, 81, 97, 111), (88, 89, 105, 104), (80, 82, 98, 96), (89, 90, 106, 105), (82, 83, 99, 98), (123, 124, 164, 161), (101, 102, 118, 117), (109, 110, 126, 125), (102, 103, 119, 118), (110, 111, 127, 126), (103, 104, 120, 119), (97, 96, 112, 113), (111, 97, 113, 127), (104, 105, 121, 120), (96, 98, 114, 112), (105, 106, 122, 121), (98, 99, 115, 114), (106, 107, 123, 122), (99, 100, 116, 115), (107, 108, 124, 123), (100, 101, 117, 116), (112, 114, 134, 128), (116, 117, 143, 140), (124, 125, 167, 164), (117, 118, 146, 143), (125, 126, 170, 167), (118, 119, 149, 146), (126, 127, 173, 170), (119, 120, 152, 149), (120, 121, 155, 152), (129, 135, 138, 141, 144, 147, 150, 153, 156, 159, 162, 165, 168, 171, 174, 131), (114, 115, 137, 134), (121, 122, 158, 155), (127, 113, 132, 173), (122, 123, 161, 158), (115, 116, 140, 137), (129, 131, 133, 130), (130, 133, 132, 128), (135, 129, 130, 136), (136, 130, 128, 134), (138, 135, 136, 139), (139, 136, 134, 137), (141, 138, 139, 142), (142, 139, 137, 140), (144, 141, 142, 145), (145, 142, 140, 143), (147, 144, 145, 148), (148, 145, 143, 146), (150, 147, 148, 151), (151, 148, 146, 149), (153, 150, 151, 154), (154, 151, 149, 152), (156, 153, 154, 157), (157, 154, 152, 155), (159, 156, 157, 160), (160, 157, 155, 158), (162, 159, 160, 163), (163, 160, 158, 161), (165, 162, 163, 166), (166, 163, 161, 164), (168, 165, 166, 169), (169, 166, 164, 167), (171, 168, 169, 172), (172, 169, 167, 170), (174, 171, 172, 175), (175, 172, 170, 173), (131, 174, 175, 133), (133, 175, 173, 132), (113, 112, 128, 132)])
me_circle.polygons.foreach_set('use_smooth', [True] * 162)
_uv = me_circle.uv_layers.new(name='UVMap')
_uv.uv.foreach_set('vector', [0.0, 0.0, 0.0, 0.0, 0.0, 0.0, 0.0, 0.0, 0.0, 0.0, 0.0, 0.0, 0.0, 0.0, 0.0, 0.0, 0.0, 0.0, 0.0, 0.0, 0.0, 0.0, 0.0, 0.0, 0.0, 0.0, 0.0, 0.0, 0.0, 0.0, 0.0, 0.0, 0.0, 0.0, 0.0, 0.0, 0.0, 0.0, 0.0, 0.0, 0.0, 0.0, 0.0, 0.0, 0.0, 0.0, 0.0, 0.0, 0.0, 0.0, 0.0, 0.0, 0.0, 0.0, 0.0, 0.0, 0.0, 0.0, 0.0, 0.0, 0.0, 0.0, 0.0, 0.0, 0.0, 0.0, 0.0, 0.0, 0.0, 0.0, 0.0, 0.0, 0.0, 0.0, 0.0, 0.0, 0.0, 0.0, 0.0, 0.0, 0.0, 0.0, 0.0, 0.0, 0.0, 0.0, 0.0, 0.0, 0.0, 0.0, 0.0, 0.0, 0.0, 0.0, 0.0, 0.0, 0.0, 0.0, 0.0, 0.0, 0.0, 0.0, 0.0, 0.0, 0.0, 0.0, 0.0, 0.0, 0.0, 0.0, 0.0, 0.0, 0.0, 0.0, 0.0, 0.0, 0.0, 0.0, 0.0, 0.0, 0.0, 0.0, 0.0, 0.0, 0.0, 0.0, 0.0, 0.0, 0.0, 0.0, 0.0, 0.0, 0.0, 0.0, 0.0, 0.0, 0.0, 0.0, 0.0, 0.0, 0.0, 0.0, 0.0, 0.0, 0.0, 0.0, 0.0, 0.0, 0.0, 0.0, 0.0, 0.0, 0.0, 0.0, 0.0, 0.0, 0.0, 0.0, 0.0, 0.0, 0.0, 0.0, 0.0, 0.0, 0.0, 0.0, 0.0, 0.0, 0.0, 0.0, 0.0, 0.0, 0.0, 0.0, 0.0, 0.0, 0.0, 0.0, 0.0, 0.0, 0.0, 0.0, 0.0, 0.0, 0.0, 0.0, 0.0, 0.0, 0.0, 0.0, 0.0, 0.0, 0.0, 0.0, 0.0, 0.0, 0.0, 0.0, 0.0, 0.0, 0.0, 0.0, 0.0, 0.0, 0.0, 0.0, 0.0, 0.0, 0.0, 0.0, 0.0, 0.0, 0.0, 0.0, 0.0, 0.0, 0.0, 0.0, 0.0, 0.0, 0.0, 0.0, 0.0, 0.0, 0.0, 0.0, 0.0, 0.0, 0.0, 0.0, 0.0, 0.0, 0.0, 0.0, 0.0, 0.0, 0.0, 0.0, 0.0, 0.0, 0.0, 0.0, 0.0, 0.0, 0.0, 0.0, 0.0, 0.0, 0.0, 0.0, 0.0, 0.0, 0.0, 0.0, 0.0, 0.0, 0.0, 0.0, 0.0, 0.0, 0.0, 0.0, 0.0, 0.0, 0.0, 0.0, 0.0, 0.0, 0.0, 0.0, 0.0, 0.0, 0.0, 0.0, 0.0, 0.0, 0.0, 0.0, 0.0, 0.0, 0.0, 0.0, 0.0, 0.0, 0.0, 0.0, 0.0, 0.0, 0.0, 0.0, 0.0, 0.0, 0.0, 0.0, 0.0, 0.0, 0.0, 0.0, 0.0, 0.0, 0.0, 0.0, 0.0, 0.0, 0.0, 0.0, 0.0, 0.0, 0.0, 0.0, 0.0, 0.0, 0.0, 0.0, 0.0, 0.0, 0.0, 0.0, 0.0, 0.0, 0.0, 0.0, 0.0, 0.0, 0.0, 0.0, 0.0, 0.0, 0.0, 0.0, 0.0, 0.0, 0.0, 0.0, 0.0, 0.0, 0.0, 0.0, 0.0, 0.0, 0.0, 0.0, 0.0, 0.0, 0.0, 0.0, 0.0, 0.0, 0.0, 0.0, 0.0, 0.0, 0.0, 0.0, 0.0, 0.0, 0.0, 0.0, 0.0, 0.0, 0.0, 0.0, 0.0, 0.0, 0.0, 0.0, 0.0, 0.0, 0.0, 0.0, 0.0, 0.0, 0.0, 0.0, 0.0, 0.0, 0.0, 0.0, 0.0, 0.0, 0.0, 0.0, 0.0, 0.0, 0.0, 0.0, 0.0, 0.0, 0.0, 0.0, 0.0, 0.0, 0.0, 0.0, 0.0, 0.0, 0.0, 0.0, 0.0, 0.0, 0.0, 0.0, 0.0, 0.0, 0.0, 0.0, 0.0, 0.0, 0.0, 0.0, 0.0, 0.0, 0.0, 0.0, 0.0, 0.0, 0.0, 0.0, 0.0, 0.0, 0.0, 0.0, 0.0, 0.0, 0.0, 0.0, 0.0, 0.0, 0.0, 0.0, 0.0, 0.0, 0.0, 0.0, 0.0, 0.0, 0.0, 0.0, 0.0, 0.0, 0.0, 0.0, 0.0, 0.0, 0.0, 0.0, 0.0, 0.0, 0.0, 0.0, 0.0, 0.0, 0.0, 0.0, 0.0, 0.0, 0.0, 0.0, 0.0, 0.0, 0.0, 0.0, 0.0, 0.0, 0.0, 0.0, 0.0, 0.0, 0.0, 0.0, 0.0, 0.0, 0.0, 0.0, 0.0, 0.0, 0.0, 0.0, 0.0, 0.0, 0.0, 0.0, 0.0, 0.0, 0.0, 0.0, 0.0, 0.0, 0.0, 0.0, 0.0, 0.0, 0.0, 0.0, 0.0, 0.0, 0.0, 0.0, 0.0, 0.0, 0.0, 0.0, 0.0, 0.0, 0.0, 0.0, 0.0, 0.0, 0.0, 0.0, 0.0, 0.0, 0.0, 0.0, 0.0, 0.0, 0.0, 0.0, 0.0, 0.0, 0.0, 0.0, 0.0, 0.0, 0.0, 0.0, 0.0, 0.0, 0.0, 0.0, 0.0, 0.0, 0.0, 0.0, 0.0, 0.0, 0.0, 0.0, 0.0, 0.0, 0.0, 0.0, 0.0, 0.0, 0.0, 0.0, 0.0, 0.0, 0.0, 0.0, 0.0, 0.0, 0.0, 0.0, 0.0, 0.0, 0.0, 0.0, 0.0, 0.0, 0.0, 0.0, 0.0, 0.0, 0.0, 0.0, 0.0, 0.0, 0.0, 0.0, 0.0, 0.0, 0.0, 0.0, 0.0, 0.0, 0.0, 0.0, 0.0, 0.0, 0.0, 0.0, 0.0, 0.0, 0.0, 0.0, 0.0, 0.0, 0.0, 0.0, 0.0, 0.0, 0.0, 0.0, 0.0, 0.0, 0.0, 0.0, 0.0, 0.0, 0.0, 0.0, 0.0, 0.0, 0.0, 0.0, 0.0, 0.0, 0.0, 0.0, 0.0, 0.0, 0.0, 0.0, 0.0, 0.0, 0.0, 0.0, 0.0, 0.0, 0.0, 0.0, 0.0, 0.0, 0.0, 0.0, 0.0, 0.0, 0.0, 0.0, 0.0, 0.0, 0.0, 0.0, 0.0, 0.0, 0.0, 0.0, 0.0, 0.0, 0.0, 0.0, 0.0, 0.0, 0.0, 0.0, 0.0, 0.0, 0.0, 0.0, 0.0, 0.0, 0.0, 0.0, 0.0, 0.0, 0.0, 0.0, 0.0, 0.0, 0.0, 0.0, 0.0, 0.0, 0.0, 0.0, 0.0, 0.0, 0.0, 0.0, 0.0, 0.0, 0.0, 0.0, 0.0, 0.0, 0.0, 0.0, 0.0, 0.0, 0.0, 0.0, 0.0, 0.0, 0.0, 0.0, 0.0, 0.0, 0.0, 0.0, 0.0, 0.0, 0.0, 0.0, 0.0, 0.0, 0.0, 0.0, 0.0, 0.0, 0.0, 0.0, 0.0, 0.0, 0.0, 0.0, 0.0, 0.0, 0.0, 0.0, 0.0, 0.0, 0.0, 0.0, 0.0, 0.0, 0.0, 0.0, 0.0, 0.0, 0.0, 0.0, 0.0, 0.0, 0.0, 0.0, 0.0, 0.0, 0.0, 0.0, 0.0, 0.0, 0.0, 0.0, 0.0, 0.0, 0.0, 0.0, 0.0, 0.0, 0.0, 0.0, 0.0, 0.0, 0.0, 0.0, 0.0, 0.0, 0.0, 0.0, 0.0, 0.0, 0.0, 0.0, 0.0, 0.0, 0.0, 0.0, 0.0, 0.0, 0.0, 0.0, 0.0, 0.0, 0.0, 0.0, 0.0, 0.0, 0.0, 0.0, 0.0, 0.0, 0.0, 0.0, 0.0, 0.0, 0.0, 0.0, 0.0, 0.0, 0.0, 0.0, 0.0, 0.0, 0.0, 0.0, 0.0, 0.0, 0.0, 0.0, 0.0, 0.0, 0.0, 0.0, 0.0, 0.0, 0.0, 0.0, 0.0, 0.0, 0.0, 0.0, 0.0, 0.0, 0.0, 0.0, 0.0, 0.0, 0.0, 0.0, 0.0, 0.0, 0.0, 0.0, 0.0, 0.0, 0.0, 0.0, 0.0, 0.0, 0.0, 0.0, 0.0, 0.0, 0.0, 0.0, 0.0, 0.0, 0.0, 0.0, 0.0, 0.0, 0.0, 0.0, 0.0, 0.0, 0.0, 0.0, 0.0, 0.0, 0.0, 0.0, 0.0, 0.0, 0.0, 0.0, 0.0, 0.0, 0.0, 0.0, 0.0, 0.0, 0.0, 0.0, 0.0, 0.0, 0.0, 0.0, 0.0, 0.0, 0.0, 0.0, 0.0, 0.0, 0.0, 0.0, 0.0, 0.0, 0.0, 0.0, 0.0, 0.0, 0.0, 0.0, 0.0, 0.0, 0.0, 0.0, 0.0, 0.0, 0.0, 0.0, 0.0, 0.0, 0.0, 0.0, 0.0, 0.0, 0.0, 0.0, 0.0, 0.0, 0.0, 0.0, 0.0, 0.0, 0.0, 0.0, 0.0, 0.0, 0.0, 0.0, 0.0, 0.0, 0.0, 0.0, 0.0, 0.0, 0.0, 0.0, 0.0, 0.0, 0.0, 0.0, 0.0, 0.0, 0.0, 0.0, 0.0, 0.0, 0.0, 0.0, 0.0, 0.0, 0.0, 0.0, 0.0, 0.0, 0.0, 0.0, 0.0, 0.0, 0.0, 0.0, 0.0, 0.0, 0.0, 0.0, 0.0, 0.0, 0.0, 0.0, 0.0, 0.0, 0.0, 0.0, 0.0, 0.0, 0.0, 0.0, 0.0, 0.0, 0.0, 0.0, 0.0, 0.0, 0.0, 0.0, 0.0, 0.0, 0.0, 0.0, 0.0, 0.0, 0.0, 0.0, 0.0, 0.0, 0.0, 0.0, 0.0, 0.0, 0.0, 0.0, 0.0, 0.0, 0.0, 0.0, 0.0, 0.0, 0.0, 0.0, 0.0, 0.0, 0.0, 0.0, 0.0, 0.0, 0.0, 0.0, 0.0, 0.0, 0.0, 0.0, 0.0, 0.0, 0.0, 0.0, 0.0, 0.0, 0.0, 0.0, 0.0, 0.0, 0.0, 0.0, 0.0, 0.0, 0.0, 0.0, 0.0, 0.0, 0.0, 0.0, 0.0, 0.0, 0.0, 0.0, 0.0, 0.0, 0.0, 0.0, 0.0, 0.0, 0.0, 0.0, 0.0, 0.0, 0.0, 0.0, 0.0, 0.0, 0.0, 0.0, 0.0, 0.0, 0.0, 0.0, 0.0, 0.0, 0.0, 0.0, 0.0, 0.0, 0.0, 0.0, 0.0, 0.0, 0.0, 0.0, 0.0, 0.0, 0.0, 0.0, 0.0, 0.0, 0.0, 0.0, 0.0, 0.0, 0.0, 0.0, 0.0, 0.0, 0.0, 0.0, 0.0, 0.0, 0.0, 0.0, 0.0, 0.0, 0.0, 0.0, 0.0, 0.0, 0.0, 0.0, 0.0, 0.0, 0.0, 0.0, 0.0, 0.0, 0.0, 0.0, 0.0, 0.0, 0.0, 0.0, 0.0, 0.0, 0.0, 0.0, 0.0, 0.0, 0.0, 0.0, 0.0, 0.0, 0.0, 0.0, 0.0, 0.0, 0.0, 0.0, 0.0, 0.0, 0.0, 0.0, 0.0, 0.0, 0.0, 0.0, 0.0, 0.0, 0.0, 0.0, 0.0, 0.0, 0.0, 0.0, 0.0, 0.0, 0.0, 0.0, 0.0, 0.0, 0.0, 0.0, 0.0, 0.0, 0.0, 0.0, 0.0, 0.0, 0.0, 0.0, 0.0, 0.0, 0.0, 0.0, 0.0, 0.0, 0.0, 0.0, 0.0, 0.0, 0.0, 0.0, 0.0, 0.0, 0.0, 0.0, 0.0, 0.0, 0.0, 0.0, 0.0, 0.0, 0.0, 0.0, 0.0, 0.0, 0.0, 0.0, 0.0, 0.0, 0.0, 0.0, 0.0, 0.0, 0.0, 0.0, 0.0, 0.0, 0.0, 0.0, 0.0, 0.0, 0.0, 0.0, 0.0, 0.0, 0.0, 0.0, 0.0, 0.0, 0.0, 0.0, 0.0, 0.0, 0.0, 0.0, 0.0, 0.0, 0.0, 0.0, 0.0, 0.0, 0.0, 0.0, 0.0, 0.0, 0.0, 0.0, 0.0, 0.0, 0.0, 0.0, 0.0, 0.0, 0.0, 0.0, 0.0, 0.0, 0.0, 0.0, 0.0, 0.0, 0.0, 0.0, 0.0, 0.0, 0.0, 0.0, 0.0, 0.0, 0.0, 0.0, 0.0, 0.0, 0.0, 0.0, 0.0, 0.0, 0.0, 0.0, 0.0, 0.0, 0.0, 0.0, 0.0, 0.0, 0.0, 0.0, 0.0, 0.0, 0.0, 0.0, 0.0, 0.0, 0.0, 0.0, 0.0, 0.0, 0.0, 0.0, 0.0, 0.0, 0.0, 0.0, 0.0, 0.0, 0.0, 0.0, 0.0, 0.0, 0.0, 0.0, 0.0, 0.0, 0.0, 0.0, 0.0, 0.0, 0.0, 0.0, 0.0, 0.0, 0.0, 0.0, 0.0, 0.0, 0.0, 0.0, 0.0, 0.0, 0.0, 0.0, 0.0, 0.0, 0.0, 0.0, 0.0, 0.0, 0.0, 0.0, 0.0, 0.0, 0.0, 0.0, 0.0, 0.0, 0.0, 0.0, 0.0, 0.0, 0.0, 0.0, 0.0, 0.0, 0.0, 0.0, 0.0, 0.0, 0.0, 0.0, 0.0, 0.0, 0.0, 0.0, 0.0, 0.0, 0.0, 0.0, 0.0, 0.0, 0.0, 0.0, 0.0, 0.0, 0.0, 0.0, 0.0, 0.0, 0.0, 0.0, 0.0, 0.0, 0.0, 0.0, 0.0, 0.0])
me_circle.materials.append(mat_material_002)
me_circle.update()
me_plane_001 = bpy.data.meshes.new('Plane.001')
me_plane_001.from_pydata([(-5.84, 0.1599, -4.663), (-0.1599, 5.84, -4.663), (-5.84, 0.1599, 3.37), (-0.1599, 5.84, 3.37)], [], [(0, 1, 3, 2)])
_uv = me_plane_001.uv_layers.new(name='UVMap')
_uv.uv.foreach_set('vector', [0.0, 0.0, 1.0, 0.0, 1.0, 1.0, 0.0, 1.0])
me_plane_001.materials.append(mat_material_003)
me_plane_001.update()

# ---- objects
ob_body = bpy.data.objects.new('Body', me_cube)
ob_light = bpy.data.objects.new('Light', light_light)
ob_camera = bpy.data.objects.new('Camera', cam_camera)
ob_seeds = bpy.data.objects.new('Seeds', me_cube_001)
ob_leaves = bpy.data.objects.new('Leaves', me_plane)
ob_stem = bpy.data.objects.new('Stem', me_circle)
ob_bg = bpy.data.objects.new('Bg', me_plane_001)

# ---- transforms, parenting, visibility, modifiers, constraints
ob_body.location = (-0.2435, -0.0735, -0.2103)
ob_body.rotation_euler = (0.6266, 0.2559, 2.001)
ob_body.lock_rotations_4d = False
ob_body.empty_display_type = 'ARROWS'
ob_body.lineart.crease_threshold = 0.0
_m = ob_body.modifiers.new('Subdivision', 'SUBSURF')
_m.levels = 2
ob_light.location = (12.83, 5.391, 7.19)
ob_light.rotation_euler = (1.002, 0.001848, 0.7411)
ob_light.lock_rotations_4d = False
ob_light.empty_display_type = 'ARROWS'
ob_light.color = (0.0, 0.0, 0.0, 0.0)
ob_light.lineart.crease_threshold = 0.0
ob_camera.location = (7.206, -6.953, 5.139)
ob_camera.rotation_euler = (1.088, -1.871e-06, 0.801)
ob_camera.lock_rotations_4d = False
ob_camera.empty_display_type = 'ARROWS'
ob_camera.color = (0.0, 0.0, 0.0, 0.0)
ob_camera.display_type = 'WIRE'
ob_camera.lineart.crease_threshold = 0.0
ob_seeds.location = (-0.1486, 0.0287, -0.04825)
ob_seeds.rotation_euler = (0.6266, 0.2559, 2.001)
ob_seeds.lock_rotations_4d = False
ob_seeds.empty_display_type = 'ARROWS'
ob_seeds.lineart.crease_threshold = 0.0
_m = ob_seeds.modifiers.new('Subdivision', 'SUBSURF')
_m.levels = 2
ob_leaves.location = (-0.2435, -0.0735, -0.2103)
ob_leaves.rotation_euler = (0.6266, 0.2559, 2.001)
ob_leaves.scale = (0.5943, 0.5943, 0.5943)
_m = ob_leaves.modifiers.new('Subdivision', 'SUBSURF')
_m = ob_leaves.modifiers.new('Mirror', 'MIRROR')
_m.use_axis = (True, True, False)
_m.mirror_object = ob_body
ob_stem.location = (-0.2435, -0.0735, -0.2103)
ob_stem.rotation_euler = (0.6266, 0.2559, 2.001)
ob_stem.scale = (0.2215, 0.2215, 0.2215)
_m = ob_stem.modifiers.new('Subdivision', 'SUBSURF')
_m.levels = 2
ob_bg.location = (0.0, 0.0, 0.0)

# ---- collection membership
col_collection.objects.link(ob_body)
col_collection.objects.link(ob_light)
col_collection.objects.link(ob_camera)
col_collection.objects.link(ob_seeds)
col_collection.objects.link(ob_leaves)
col_collection.objects.link(ob_stem)
col_collection.objects.link(ob_bg)

# ---- scene / render settings (as saved in the file)
scene.camera = ob_camera
scene.frame_start = 1; scene.frame_end = 250; scene.frame_set(36)
scene.render.engine = 'CYCLES'
scene.render.resolution_x = 1080
scene.cycles.sampling_pattern = 'TABULATED_SOBOL'
scene.cycles.use_light_tree = False
scene.view_settings.view_transform = 'Filmic'
bpy.context.view_layer.update()
